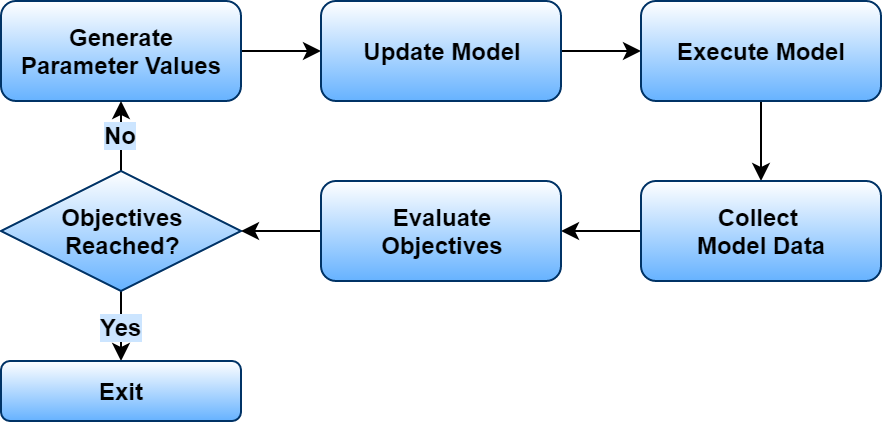

The diagram above was exported from draw.io. Its source (the exported page's mxGraphModel, read from the mxfile embedded in the PNG):
<mxGraphModel dx="592" dy="544" grid="1" gridSize="10" guides="1" tooltips="1" connect="1" arrows="1" fold="1" page="1" pageScale="1" pageWidth="850" pageHeight="1100" background="#ffffff" math="0" shadow="0">
  <root>
    <mxCell id="0" />
    <mxCell id="1" parent="0" />
    <mxCell id="10" style="edgeStyle=orthogonalEdgeStyle;rounded=0;html=1;exitX=1;exitY=0.5;entryX=0;entryY=0.5;labelBackgroundColor=#CCE5FF;startArrow=none;startFill=0;jettySize=auto;orthogonalLoop=1;fontSize=12;" parent="1" source="2" target="3" edge="1">
      <mxGeometry relative="1" as="geometry" />
    </mxCell>
    <mxCell id="2" value="&lt;b&gt;Generate&lt;/b&gt;&lt;div&gt;&lt;b&gt;Parameter Values&lt;/b&gt;&lt;/div&gt;" style="rounded=1;whiteSpace=wrap;html=1;strokeColor=#003366;strokeWidth=1;fillColor=#66B2FF;fontSize=12;align=center;gradientColor=#ffffff;gradientDirection=north;" parent="1" vertex="1">
      <mxGeometry x="80" y="30" width="120" height="50" as="geometry" />
    </mxCell>
    <mxCell id="11" style="edgeStyle=orthogonalEdgeStyle;rounded=0;html=1;exitX=1;exitY=0.5;entryX=0;entryY=0.5;labelBackgroundColor=#CCE5FF;startArrow=none;startFill=0;jettySize=auto;orthogonalLoop=1;fontSize=12;" parent="1" source="3" target="6" edge="1">
      <mxGeometry relative="1" as="geometry" />
    </mxCell>
    <mxCell id="3" value="&lt;b&gt;Update Model&lt;/b&gt;" style="rounded=1;whiteSpace=wrap;html=1;strokeColor=#003366;strokeWidth=1;fillColor=#66B2FF;fontSize=12;align=center;gradientColor=#ffffff;gradientDirection=north;" parent="1" vertex="1">
      <mxGeometry x="240" y="30" width="120" height="50" as="geometry" />
    </mxCell>
    <mxCell id="12" style="edgeStyle=orthogonalEdgeStyle;rounded=0;html=1;exitX=0.5;exitY=1;labelBackgroundColor=#CCE5FF;startArrow=none;startFill=0;jettySize=auto;orthogonalLoop=1;fontSize=12;" parent="1" source="6" target="7" edge="1">
      <mxGeometry relative="1" as="geometry" />
    </mxCell>
    <mxCell id="6" value="&lt;b&gt;Execute Model&lt;/b&gt;" style="rounded=1;whiteSpace=wrap;html=1;strokeColor=#003366;strokeWidth=1;fillColor=#66B2FF;fontSize=12;align=center;gradientColor=#ffffff;gradientDirection=north;" parent="1" vertex="1">
      <mxGeometry x="400" y="30" width="120" height="50" as="geometry" />
    </mxCell>
    <mxCell id="13" style="edgeStyle=orthogonalEdgeStyle;rounded=0;html=1;exitX=0;exitY=0.5;entryX=1;entryY=0.5;labelBackgroundColor=#CCE5FF;startArrow=none;startFill=0;jettySize=auto;orthogonalLoop=1;fontSize=12;" parent="1" source="7" target="9" edge="1">
      <mxGeometry relative="1" as="geometry" />
    </mxCell>
    <mxCell id="7" value="&lt;b&gt;Collect&amp;nbsp;&lt;/b&gt;&lt;div&gt;&lt;b&gt;Model Data&lt;/b&gt;&lt;/div&gt;" style="rounded=1;whiteSpace=wrap;html=1;strokeColor=#003366;strokeWidth=1;fillColor=#66B2FF;fontSize=12;align=center;gradientColor=#ffffff;gradientDirection=north;" parent="1" vertex="1">
      <mxGeometry x="400" y="120" width="120" height="50" as="geometry" />
    </mxCell>
    <mxCell id="18" value="&lt;b&gt;Yes&lt;/b&gt;" style="edgeStyle=orthogonalEdgeStyle;rounded=0;html=1;exitX=0.5;exitY=1;entryX=0.5;entryY=0;labelBackgroundColor=#CCE5FF;startArrow=none;startFill=0;jettySize=auto;orthogonalLoop=1;fontSize=12;" edge="1" parent="1" source="8" target="17">
      <mxGeometry relative="1" as="geometry" />
    </mxCell>
    <mxCell id="19" value="&lt;b&gt;No&lt;/b&gt;" style="edgeStyle=orthogonalEdgeStyle;rounded=0;html=1;exitX=0.5;exitY=0;entryX=0.5;entryY=1;labelBackgroundColor=#CCE5FF;startArrow=none;startFill=0;jettySize=auto;orthogonalLoop=1;fontSize=12;" edge="1" parent="1" source="8" target="2">
      <mxGeometry relative="1" as="geometry" />
    </mxCell>
    <mxCell id="8" value="&lt;b&gt;Objectives&lt;/b&gt;&lt;div&gt;&lt;b&gt;Reached?&lt;/b&gt;&lt;/div&gt;" style="rhombus;whiteSpace=wrap;html=1;strokeColor=#003366;strokeWidth=1;fillColor=#66B2FF;gradientColor=#ffffff;fontSize=12;align=center;gradientDirection=north;" parent="1" vertex="1">
      <mxGeometry x="80" y="115" width="120" height="60" as="geometry" />
    </mxCell>
    <mxCell id="14" style="edgeStyle=orthogonalEdgeStyle;rounded=0;html=1;exitX=0;exitY=0.5;entryX=1;entryY=0.5;labelBackgroundColor=#CCE5FF;startArrow=none;startFill=0;jettySize=auto;orthogonalLoop=1;fontSize=12;" parent="1" source="9" target="8" edge="1">
      <mxGeometry relative="1" as="geometry" />
    </mxCell>
    <mxCell id="9" value="&lt;b&gt;Evaluate&lt;/b&gt;&lt;div&gt;&lt;b&gt;Objectives&lt;/b&gt;&lt;/div&gt;" style="rounded=1;whiteSpace=wrap;html=1;strokeColor=#003366;strokeWidth=1;fillColor=#66B2FF;fontSize=12;align=center;gradientColor=#ffffff;gradientDirection=north;" parent="1" vertex="1">
      <mxGeometry x="240" y="120" width="120" height="50" as="geometry" />
    </mxCell>
    <mxCell id="17" value="&lt;b&gt;Exit&lt;/b&gt;" style="rounded=1;whiteSpace=wrap;html=1;strokeColor=#003366;strokeWidth=1;fillColor=#66B2FF;fontSize=12;align=center;gradientColor=#ffffff;gradientDirection=north;" vertex="1" parent="1">
      <mxGeometry x="80" y="210" width="120" height="30" as="geometry" />
    </mxCell>
  </root>
</mxGraphModel>